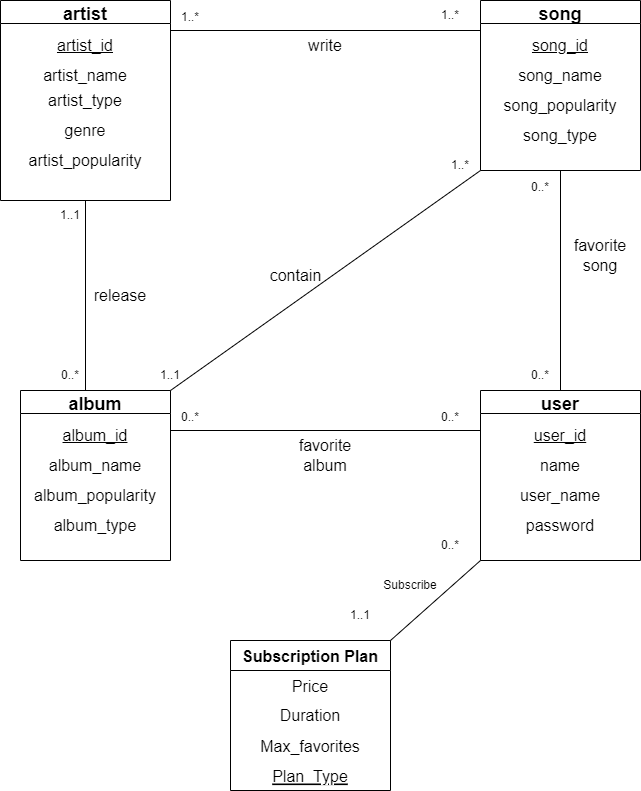

The diagram above was exported from draw.io. Its source (the exported page's mxGraphModel, read from the mxfile embedded in the PNG):
<mxGraphModel dx="1038" dy="539" grid="1" gridSize="10" guides="1" tooltips="1" connect="1" arrows="1" fold="1" page="1" pageScale="1" pageWidth="850" pageHeight="1100" math="0" shadow="0">
  <root>
    <mxCell id="0" />
    <mxCell id="1" parent="0" />
    <mxCell id="o9Hghds1SuMZjjZAtEk2-1" value="song" style="swimlane;startSize=23;fontSize=18;" parent="1" vertex="1">
      <mxGeometry x="610" y="50" width="160" height="170" as="geometry" />
    </mxCell>
    <mxCell id="o9Hghds1SuMZjjZAtEk2-2" value="&lt;font style=&quot;font-size: 16px;&quot;&gt;&lt;u&gt;song_id&lt;/u&gt;&lt;/font&gt;" style="text;html=1;strokeColor=none;fillColor=none;align=center;verticalAlign=middle;whiteSpace=wrap;rounded=0;" parent="o9Hghds1SuMZjjZAtEk2-1" vertex="1">
      <mxGeometry x="50" y="30" width="60" height="30" as="geometry" />
    </mxCell>
    <mxCell id="o9Hghds1SuMZjjZAtEk2-3" value="song_name" style="text;html=1;strokeColor=none;fillColor=none;align=center;verticalAlign=middle;whiteSpace=wrap;rounded=0;fontSize=16;" parent="o9Hghds1SuMZjjZAtEk2-1" vertex="1">
      <mxGeometry x="50" y="60" width="60" height="30" as="geometry" />
    </mxCell>
    <mxCell id="o9Hghds1SuMZjjZAtEk2-5" value="song_popularity" style="text;html=1;strokeColor=none;fillColor=none;align=center;verticalAlign=middle;whiteSpace=wrap;rounded=0;fontSize=16;" parent="o9Hghds1SuMZjjZAtEk2-1" vertex="1">
      <mxGeometry x="50" y="90" width="60" height="30" as="geometry" />
    </mxCell>
    <mxCell id="o9Hghds1SuMZjjZAtEk2-7" value="song_type" style="text;html=1;strokeColor=none;fillColor=none;align=center;verticalAlign=middle;whiteSpace=wrap;rounded=0;fontSize=16;" parent="o9Hghds1SuMZjjZAtEk2-1" vertex="1">
      <mxGeometry x="50" y="120" width="60" height="30" as="geometry" />
    </mxCell>
    <mxCell id="o9Hghds1SuMZjjZAtEk2-9" value="artist" style="swimlane;fontSize=18;" parent="1" vertex="1">
      <mxGeometry x="130" y="50" width="170" height="200" as="geometry" />
    </mxCell>
    <mxCell id="o9Hghds1SuMZjjZAtEk2-10" value="&lt;font style=&quot;font-size: 16px;&quot;&gt;&lt;u&gt;artist_id&lt;/u&gt;&lt;/font&gt;" style="text;html=1;strokeColor=none;fillColor=none;align=center;verticalAlign=middle;whiteSpace=wrap;rounded=0;fontSize=18;" parent="o9Hghds1SuMZjjZAtEk2-9" vertex="1">
      <mxGeometry x="55" y="30" width="60" height="30" as="geometry" />
    </mxCell>
    <mxCell id="o9Hghds1SuMZjjZAtEk2-11" value="artist_name" style="text;html=1;strokeColor=none;fillColor=none;align=center;verticalAlign=middle;whiteSpace=wrap;rounded=0;fontSize=16;" parent="o9Hghds1SuMZjjZAtEk2-9" vertex="1">
      <mxGeometry x="55" y="60" width="60" height="30" as="geometry" />
    </mxCell>
    <mxCell id="o9Hghds1SuMZjjZAtEk2-13" value="artist_popularity" style="text;html=1;strokeColor=none;fillColor=none;align=center;verticalAlign=middle;whiteSpace=wrap;rounded=0;fontSize=16;" parent="o9Hghds1SuMZjjZAtEk2-9" vertex="1">
      <mxGeometry x="55" y="145" width="60" height="30" as="geometry" />
    </mxCell>
    <mxCell id="o9Hghds1SuMZjjZAtEk2-12" value="artist_type" style="text;html=1;strokeColor=none;fillColor=none;align=center;verticalAlign=middle;whiteSpace=wrap;rounded=0;fontSize=16;" parent="o9Hghds1SuMZjjZAtEk2-9" vertex="1">
      <mxGeometry x="55" y="85" width="60" height="30" as="geometry" />
    </mxCell>
    <mxCell id="o9Hghds1SuMZjjZAtEk2-14" value="genre" style="text;html=1;strokeColor=none;fillColor=none;align=center;verticalAlign=middle;whiteSpace=wrap;rounded=0;fontSize=16;" parent="o9Hghds1SuMZjjZAtEk2-9" vertex="1">
      <mxGeometry x="55" y="115" width="60" height="30" as="geometry" />
    </mxCell>
    <mxCell id="o9Hghds1SuMZjjZAtEk2-17" value="user" style="swimlane;fontSize=18;" parent="1" vertex="1">
      <mxGeometry x="610" y="440" width="160" height="170" as="geometry" />
    </mxCell>
    <mxCell id="o9Hghds1SuMZjjZAtEk2-24" value="name" style="text;html=1;strokeColor=none;fillColor=none;align=center;verticalAlign=middle;whiteSpace=wrap;rounded=0;fontSize=16;" parent="o9Hghds1SuMZjjZAtEk2-17" vertex="1">
      <mxGeometry x="50" y="60" width="60" height="30" as="geometry" />
    </mxCell>
    <mxCell id="o9Hghds1SuMZjjZAtEk2-25" value="&lt;u&gt;user_id&lt;/u&gt;" style="text;html=1;strokeColor=none;fillColor=none;align=center;verticalAlign=middle;whiteSpace=wrap;rounded=0;fontSize=16;" parent="o9Hghds1SuMZjjZAtEk2-17" vertex="1">
      <mxGeometry x="50" y="30" width="60" height="30" as="geometry" />
    </mxCell>
    <mxCell id="o9Hghds1SuMZjjZAtEk2-26" value="user_name" style="text;html=1;strokeColor=none;fillColor=none;align=center;verticalAlign=middle;whiteSpace=wrap;rounded=0;fontSize=16;" parent="o9Hghds1SuMZjjZAtEk2-17" vertex="1">
      <mxGeometry x="50" y="90" width="60" height="30" as="geometry" />
    </mxCell>
    <mxCell id="o9Hghds1SuMZjjZAtEk2-27" value="password" style="text;html=1;strokeColor=none;fillColor=none;align=center;verticalAlign=middle;whiteSpace=wrap;rounded=0;fontSize=16;" parent="o9Hghds1SuMZjjZAtEk2-17" vertex="1">
      <mxGeometry x="50" y="120" width="60" height="30" as="geometry" />
    </mxCell>
    <mxCell id="o9Hghds1SuMZjjZAtEk2-18" value="album" style="swimlane;fontSize=18;" parent="1" vertex="1">
      <mxGeometry x="150" y="440" width="150" height="170" as="geometry" />
    </mxCell>
    <mxCell id="o9Hghds1SuMZjjZAtEk2-20" value="&lt;u&gt;album_id&lt;/u&gt;" style="text;html=1;strokeColor=none;fillColor=none;align=center;verticalAlign=middle;whiteSpace=wrap;rounded=0;fontSize=16;" parent="o9Hghds1SuMZjjZAtEk2-18" vertex="1">
      <mxGeometry x="45" y="30" width="60" height="30" as="geometry" />
    </mxCell>
    <mxCell id="o9Hghds1SuMZjjZAtEk2-21" value="album_name" style="text;html=1;strokeColor=none;fillColor=none;align=center;verticalAlign=middle;whiteSpace=wrap;rounded=0;fontSize=16;" parent="o9Hghds1SuMZjjZAtEk2-18" vertex="1">
      <mxGeometry x="45" y="60" width="60" height="30" as="geometry" />
    </mxCell>
    <mxCell id="o9Hghds1SuMZjjZAtEk2-22" value="album_popularity" style="text;html=1;strokeColor=none;fillColor=none;align=center;verticalAlign=middle;whiteSpace=wrap;rounded=0;fontSize=16;" parent="o9Hghds1SuMZjjZAtEk2-18" vertex="1">
      <mxGeometry x="45" y="90" width="60" height="30" as="geometry" />
    </mxCell>
    <mxCell id="o9Hghds1SuMZjjZAtEk2-23" value="album_type" style="text;html=1;strokeColor=none;fillColor=none;align=center;verticalAlign=middle;whiteSpace=wrap;rounded=0;fontSize=16;" parent="o9Hghds1SuMZjjZAtEk2-18" vertex="1">
      <mxGeometry x="45" y="120" width="60" height="30" as="geometry" />
    </mxCell>
    <mxCell id="o9Hghds1SuMZjjZAtEk2-28" value="" style="endArrow=none;html=1;rounded=0;fontSize=18;" parent="1" edge="1">
      <mxGeometry width="50" height="50" relative="1" as="geometry">
        <mxPoint x="300" y="80" as="sourcePoint" />
        <mxPoint x="610" y="80" as="targetPoint" />
      </mxGeometry>
    </mxCell>
    <mxCell id="o9Hghds1SuMZjjZAtEk2-30" value="write" style="text;html=1;strokeColor=none;fillColor=none;align=center;verticalAlign=middle;whiteSpace=wrap;rounded=0;fontSize=16;" parent="1" vertex="1">
      <mxGeometry x="425" y="80" width="60" height="30" as="geometry" />
    </mxCell>
    <mxCell id="o9Hghds1SuMZjjZAtEk2-31" value="&lt;font style=&quot;font-size: 12px;&quot;&gt;1..*&lt;/font&gt;" style="text;html=1;strokeColor=none;fillColor=none;align=center;verticalAlign=middle;whiteSpace=wrap;rounded=0;fontSize=16;" parent="1" vertex="1">
      <mxGeometry x="290" y="50" width="60" height="30" as="geometry" />
    </mxCell>
    <mxCell id="o9Hghds1SuMZjjZAtEk2-32" value="1..*" style="text;html=1;strokeColor=none;fillColor=none;align=center;verticalAlign=middle;whiteSpace=wrap;rounded=0;fontSize=12;" parent="1" vertex="1">
      <mxGeometry x="550" y="50" width="60" height="30" as="geometry" />
    </mxCell>
    <mxCell id="o9Hghds1SuMZjjZAtEk2-33" value="" style="endArrow=none;html=1;rounded=0;fontSize=12;entryX=0.5;entryY=1;entryDx=0;entryDy=0;" parent="1" target="o9Hghds1SuMZjjZAtEk2-9" edge="1">
      <mxGeometry width="50" height="50" relative="1" as="geometry">
        <mxPoint x="215" y="440" as="sourcePoint" />
        <mxPoint x="450" y="350" as="targetPoint" />
      </mxGeometry>
    </mxCell>
    <mxCell id="o9Hghds1SuMZjjZAtEk2-34" value="&lt;font style=&quot;font-size: 16px;&quot;&gt;release&lt;/font&gt;" style="text;html=1;strokeColor=none;fillColor=none;align=center;verticalAlign=middle;whiteSpace=wrap;rounded=0;fontSize=12;" parent="1" vertex="1">
      <mxGeometry x="220" y="330" width="60" height="30" as="geometry" />
    </mxCell>
    <mxCell id="o9Hghds1SuMZjjZAtEk2-36" value="1..1" style="text;html=1;strokeColor=none;fillColor=none;align=center;verticalAlign=middle;whiteSpace=wrap;rounded=0;fontSize=12;" parent="1" vertex="1">
      <mxGeometry x="170" y="250" width="60" height="30" as="geometry" />
    </mxCell>
    <mxCell id="o9Hghds1SuMZjjZAtEk2-38" value="0..*" style="text;html=1;strokeColor=none;fillColor=none;align=center;verticalAlign=middle;whiteSpace=wrap;rounded=0;fontSize=12;" parent="1" vertex="1">
      <mxGeometry x="170" y="410" width="60" height="30" as="geometry" />
    </mxCell>
    <mxCell id="o9Hghds1SuMZjjZAtEk2-39" value="" style="endArrow=none;html=1;rounded=0;fontSize=12;entryX=0.5;entryY=1;entryDx=0;entryDy=0;exitX=0.5;exitY=0;exitDx=0;exitDy=0;" parent="1" source="o9Hghds1SuMZjjZAtEk2-17" target="o9Hghds1SuMZjjZAtEk2-1" edge="1">
      <mxGeometry width="50" height="50" relative="1" as="geometry">
        <mxPoint x="400" y="300" as="sourcePoint" />
        <mxPoint x="450" y="250" as="targetPoint" />
      </mxGeometry>
    </mxCell>
    <mxCell id="o9Hghds1SuMZjjZAtEk2-40" value="favorite song" style="text;html=1;strokeColor=none;fillColor=none;align=center;verticalAlign=middle;whiteSpace=wrap;rounded=0;fontSize=16;" parent="1" vertex="1">
      <mxGeometry x="700" y="290" width="60" height="30" as="geometry" />
    </mxCell>
    <mxCell id="o9Hghds1SuMZjjZAtEk2-41" value="&lt;font style=&quot;font-size: 12px;&quot;&gt;0..*&lt;/font&gt;" style="text;html=1;strokeColor=none;fillColor=none;align=center;verticalAlign=middle;whiteSpace=wrap;rounded=0;fontSize=16;" parent="1" vertex="1">
      <mxGeometry x="640" y="220" width="60" height="30" as="geometry" />
    </mxCell>
    <mxCell id="o9Hghds1SuMZjjZAtEk2-42" value="0..*" style="text;html=1;strokeColor=none;fillColor=none;align=center;verticalAlign=middle;whiteSpace=wrap;rounded=0;fontSize=12;" parent="1" vertex="1">
      <mxGeometry x="640" y="410" width="60" height="30" as="geometry" />
    </mxCell>
    <mxCell id="o9Hghds1SuMZjjZAtEk2-43" value="" style="endArrow=none;html=1;rounded=0;fontSize=12;" parent="1" edge="1">
      <mxGeometry width="50" height="50" relative="1" as="geometry">
        <mxPoint x="300" y="480" as="sourcePoint" />
        <mxPoint x="610" y="480" as="targetPoint" />
      </mxGeometry>
    </mxCell>
    <mxCell id="o9Hghds1SuMZjjZAtEk2-45" value="favorite album" style="text;html=1;strokeColor=none;fillColor=none;align=center;verticalAlign=middle;whiteSpace=wrap;rounded=0;fontSize=16;" parent="1" vertex="1">
      <mxGeometry x="425" y="490" width="60" height="30" as="geometry" />
    </mxCell>
    <mxCell id="o9Hghds1SuMZjjZAtEk2-46" value="&lt;font style=&quot;font-size: 12px;&quot;&gt;0..*&lt;/font&gt;" style="text;html=1;strokeColor=none;fillColor=none;align=center;verticalAlign=middle;whiteSpace=wrap;rounded=0;fontSize=16;" parent="1" vertex="1">
      <mxGeometry x="290" y="450" width="60" height="30" as="geometry" />
    </mxCell>
    <mxCell id="o9Hghds1SuMZjjZAtEk2-47" value="&lt;font style=&quot;font-size: 12px;&quot;&gt;0..*&lt;/font&gt;" style="text;html=1;strokeColor=none;fillColor=none;align=center;verticalAlign=middle;whiteSpace=wrap;rounded=0;fontSize=16;" parent="1" vertex="1">
      <mxGeometry x="550" y="450" width="60" height="30" as="geometry" />
    </mxCell>
    <mxCell id="o9Hghds1SuMZjjZAtEk2-48" value="" style="endArrow=none;html=1;rounded=0;fontSize=16;entryX=0;entryY=1;entryDx=0;entryDy=0;exitX=1;exitY=0;exitDx=0;exitDy=0;" parent="1" source="o9Hghds1SuMZjjZAtEk2-18" target="o9Hghds1SuMZjjZAtEk2-1" edge="1">
      <mxGeometry width="50" height="50" relative="1" as="geometry">
        <mxPoint x="400" y="380" as="sourcePoint" />
        <mxPoint x="450" y="330" as="targetPoint" />
      </mxGeometry>
    </mxCell>
    <mxCell id="o9Hghds1SuMZjjZAtEk2-49" value="&lt;font style=&quot;font-size: 16px;&quot;&gt;contain&lt;/font&gt;" style="text;html=1;strokeColor=none;fillColor=none;align=center;verticalAlign=middle;whiteSpace=wrap;rounded=0;fontSize=16;" parent="1" vertex="1">
      <mxGeometry x="388" y="310" width="75" height="30" as="geometry" />
    </mxCell>
    <mxCell id="o9Hghds1SuMZjjZAtEk2-50" value="1..*" style="text;html=1;strokeColor=none;fillColor=none;align=center;verticalAlign=middle;whiteSpace=wrap;rounded=0;fontSize=12;" parent="1" vertex="1">
      <mxGeometry x="560" y="200" width="60" height="30" as="geometry" />
    </mxCell>
    <mxCell id="o9Hghds1SuMZjjZAtEk2-51" value="1..1" style="text;html=1;strokeColor=none;fillColor=none;align=center;verticalAlign=middle;whiteSpace=wrap;rounded=0;fontSize=12;" parent="1" vertex="1">
      <mxGeometry x="270" y="410" width="60" height="30" as="geometry" />
    </mxCell>
    <mxCell id="EGZiH8uKeL-z47mIZhS7-1" value="Subscription Plan" style="swimlane;fontStyle=1;childLayout=stackLayout;horizontal=1;startSize=30;horizontalStack=0;resizeParent=1;resizeParentMax=0;resizeLast=0;collapsible=1;marginBottom=0;fontSize=16;align=center;" parent="1" vertex="1">
      <mxGeometry x="360" y="690" width="160" height="150" as="geometry" />
    </mxCell>
    <mxCell id="EGZiH8uKeL-z47mIZhS7-3" value="Price" style="text;strokeColor=none;fillColor=none;align=center;verticalAlign=middle;spacingLeft=4;spacingRight=4;overflow=hidden;points=[[0,0.5],[1,0.5]];portConstraint=eastwest;rotatable=0;fontSize=16;" parent="EGZiH8uKeL-z47mIZhS7-1" vertex="1">
      <mxGeometry y="30" width="160" height="30" as="geometry" />
    </mxCell>
    <mxCell id="EGZiH8uKeL-z47mIZhS7-10" value="&lt;font style=&quot;font-size: 16px;&quot;&gt;Duration&lt;/font&gt;" style="text;html=1;strokeColor=none;fillColor=none;align=center;verticalAlign=middle;whiteSpace=wrap;rounded=0;" parent="EGZiH8uKeL-z47mIZhS7-1" vertex="1">
      <mxGeometry y="60" width="160" height="30" as="geometry" />
    </mxCell>
    <mxCell id="EGZiH8uKeL-z47mIZhS7-4" value="Max_favorites" style="text;strokeColor=none;fillColor=none;align=center;verticalAlign=middle;spacingLeft=4;spacingRight=4;overflow=hidden;points=[[0,0.5],[1,0.5]];portConstraint=eastwest;rotatable=0;fontSize=16;" parent="EGZiH8uKeL-z47mIZhS7-1" vertex="1">
      <mxGeometry y="90" width="160" height="30" as="geometry" />
    </mxCell>
    <mxCell id="EGZiH8uKeL-z47mIZhS7-2" value="Plan_Type" style="text;strokeColor=none;fillColor=none;align=center;verticalAlign=middle;spacingLeft=4;spacingRight=4;overflow=hidden;points=[[0,0.5],[1,0.5]];portConstraint=eastwest;rotatable=0;fontSize=16;fontStyle=4" parent="EGZiH8uKeL-z47mIZhS7-1" vertex="1">
      <mxGeometry y="120" width="160" height="30" as="geometry" />
    </mxCell>
    <mxCell id="EGZiH8uKeL-z47mIZhS7-7" value="" style="endArrow=none;html=1;rounded=0;exitX=1;exitY=0;exitDx=0;exitDy=0;entryX=0;entryY=1;entryDx=0;entryDy=0;" parent="1" source="EGZiH8uKeL-z47mIZhS7-1" target="o9Hghds1SuMZjjZAtEk2-17" edge="1">
      <mxGeometry width="50" height="50" relative="1" as="geometry">
        <mxPoint x="510" y="735" as="sourcePoint" />
        <mxPoint x="630" y="610" as="targetPoint" />
      </mxGeometry>
    </mxCell>
    <mxCell id="EGZiH8uKeL-z47mIZhS7-8" value="1..1" style="text;html=1;strokeColor=none;fillColor=none;align=center;verticalAlign=middle;whiteSpace=wrap;rounded=0;" parent="1" vertex="1">
      <mxGeometry x="460" y="650" width="60" height="30" as="geometry" />
    </mxCell>
    <mxCell id="EGZiH8uKeL-z47mIZhS7-9" value="0..*" style="text;html=1;strokeColor=none;fillColor=none;align=center;verticalAlign=middle;whiteSpace=wrap;rounded=0;" parent="1" vertex="1">
      <mxGeometry x="550" y="580" width="60" height="30" as="geometry" />
    </mxCell>
    <mxCell id="EGZiH8uKeL-z47mIZhS7-11" value="Subscribe" style="text;html=1;strokeColor=none;fillColor=none;align=center;verticalAlign=middle;whiteSpace=wrap;rounded=0;" parent="1" vertex="1">
      <mxGeometry x="510" y="620" width="60" height="30" as="geometry" />
    </mxCell>
  </root>
</mxGraphModel>